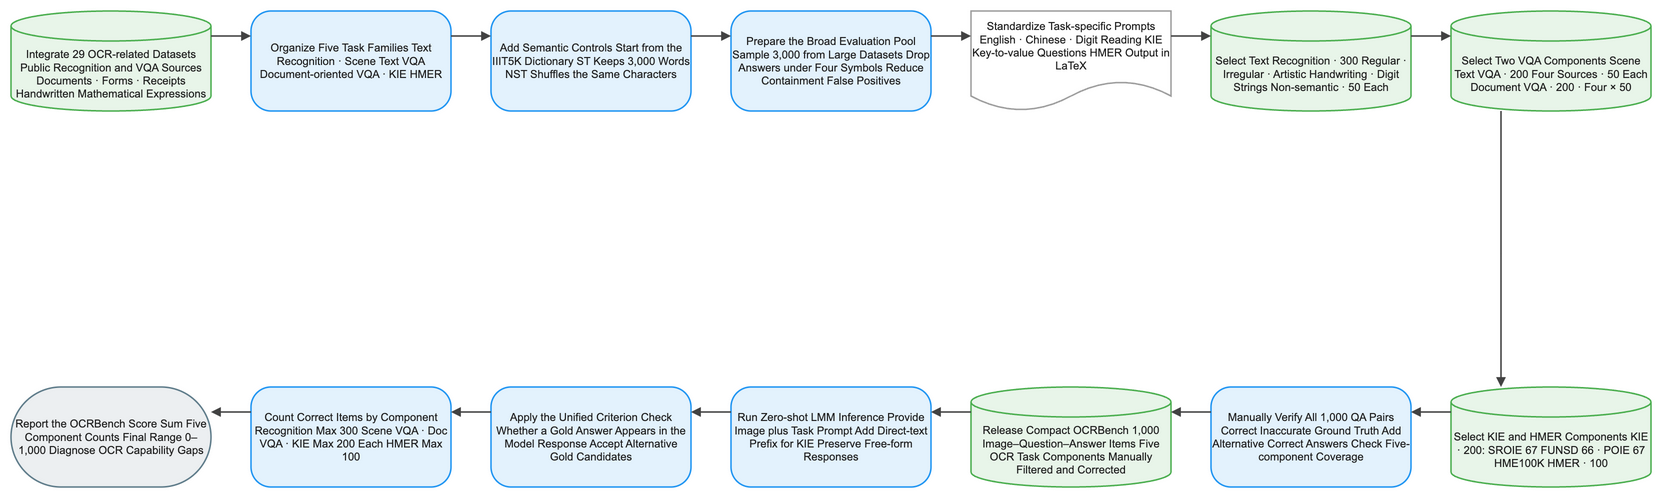

The diagram above was exported from draw.io. Its source (the exported page's mxGraphModel, read from the mxfile embedded in the PNG):
<mxGraphModel dx="1120" dy="720" grid="1" gridSize="8" guides="1" tooltips="1" connect="1" arrows="1" fold="1" page="1" pageScale="1" pageWidth="1640" pageHeight="552" math="1" background="#FFFFFF">
  <root>
    <mxCell id="0" />
    <mxCell id="1" parent="0" />
    <mxCell id="2" value="Integrate 29 OCR-related Datasets Public Recognition and VQA Sources Documents · Forms · Receipts Handwritten Mathematical Expressions" style="shape=cylinder3;boundedLbl=1;backgroundOutline=1;size=15;html=1;whiteSpace=wrap;fillColor=#E8F5E9;strokeColor=#4CAF50;strokeWidth=1.5;fontColor=#212121;fontSize=11;fontFamily=Arial, Helvetica, sans-serif;verticalAlign=middle;align=center" vertex="1" parent="1">
      <mxGeometry x="-80" y="-8" width="200" height="100" as="geometry" />
    </mxCell>
    <mxCell id="3" value="Organize Five Task Families Text Recognition · Scene Text VQA Document-oriented VQA · KIE HMER" style="rounded=1;arcSize=20;html=1;whiteSpace=wrap;fillColor=#E3F2FD;strokeColor=#2196F3;strokeWidth=1.5;fontColor=#212121;fontSize=11;fontFamily=Arial, Helvetica, sans-serif;verticalAlign=middle;align=center" vertex="1" parent="1">
      <mxGeometry x="160" y="-8" width="200" height="100" as="geometry" />
    </mxCell>
    <mxCell id="4" value="Add Semantic Controls Start from the IIIT5K Dictionary ST Keeps 3,000 Words NST Shuffles the Same Characters" style="rounded=1;arcSize=20;html=1;whiteSpace=wrap;fillColor=#E3F2FD;strokeColor=#2196F3;strokeWidth=1.5;fontColor=#212121;fontSize=11;fontFamily=Arial, Helvetica, sans-serif;verticalAlign=middle;align=center" vertex="1" parent="1">
      <mxGeometry x="400" y="-8" width="200" height="100" as="geometry" />
    </mxCell>
    <mxCell id="5" value="Prepare the Broad Evaluation Pool Sample 3,000 from Large Datasets Drop Answers under Four Symbols Reduce Containment False Positives" style="rounded=1;arcSize=20;html=1;whiteSpace=wrap;fillColor=#E3F2FD;strokeColor=#2196F3;strokeWidth=1.5;fontColor=#212121;fontSize=11;fontFamily=Arial, Helvetica, sans-serif;verticalAlign=middle;align=center" vertex="1" parent="1">
      <mxGeometry x="640" y="-8" width="200" height="100" as="geometry" />
    </mxCell>
    <mxCell id="6" value="Standardize Task-specific Prompts English · Chinese · Digit Reading KIE Key-to-value Questions HMER Output in LaTeX" style="shape=document;boundedLbl=1;html=1;whiteSpace=wrap;fillColor=#FFFFFF;strokeColor=#9E9E9E;strokeWidth=1.5;fontColor=#212121;fontSize=11;fontFamily=Arial, Helvetica, sans-serif;verticalAlign=middle;align=center" vertex="1" parent="1">
      <mxGeometry x="880" y="-8" width="200" height="100" as="geometry" />
    </mxCell>
    <mxCell id="7" value="Select Text Recognition · 300 Regular · Irregular · Artistic Handwriting · Digit Strings Non-semantic · 50 Each" style="shape=cylinder3;boundedLbl=1;backgroundOutline=1;size=15;html=1;whiteSpace=wrap;fillColor=#E8F5E9;strokeColor=#4CAF50;strokeWidth=1.5;fontColor=#212121;fontSize=11;fontFamily=Arial, Helvetica, sans-serif;verticalAlign=middle;align=center" vertex="1" parent="1">
      <mxGeometry x="1120" y="-8" width="200" height="100" as="geometry" />
    </mxCell>
    <mxCell id="8" value="Select Two VQA Components Scene Text VQA · 200 Four Sources · 50 Each Document VQA · 200 · Four × 50" style="shape=cylinder3;boundedLbl=1;backgroundOutline=1;size=15;html=1;whiteSpace=wrap;fillColor=#E8F5E9;strokeColor=#4CAF50;strokeWidth=1.5;fontColor=#212121;fontSize=11;fontFamily=Arial, Helvetica, sans-serif;verticalAlign=middle;align=center" vertex="1" parent="1">
      <mxGeometry x="1360" y="-8" width="200" height="100" as="geometry" />
    </mxCell>
    <mxCell id="9" value="Select KIE and HMER Components KIE · 200: SROIE 67 FUNSD 66 · POIE 67 HME100K HMER · 100" style="shape=cylinder3;boundedLbl=1;backgroundOutline=1;size=15;html=1;whiteSpace=wrap;fillColor=#E8F5E9;strokeColor=#4CAF50;strokeWidth=1.5;fontColor=#212121;fontSize=11;fontFamily=Arial, Helvetica, sans-serif;verticalAlign=middle;align=center" vertex="1" parent="1">
      <mxGeometry x="1360" y="368" width="200" height="100" as="geometry" />
    </mxCell>
    <mxCell id="10" value="Manually Verify All 1,000 QA Pairs Correct Inaccurate Ground Truth Add Alternative Correct Answers Check Five-component Coverage" style="rounded=1;arcSize=20;html=1;whiteSpace=wrap;fillColor=#E3F2FD;strokeColor=#2196F3;strokeWidth=1.5;fontColor=#212121;fontSize=11;fontFamily=Arial, Helvetica, sans-serif;verticalAlign=middle;align=center" vertex="1" parent="1">
      <mxGeometry x="1120" y="368" width="200" height="100" as="geometry" />
    </mxCell>
    <mxCell id="11" value="Release Compact OCRBench 1,000 Image–Question–Answer Items Five OCR Task Components Manually Filtered and Corrected" style="shape=cylinder3;boundedLbl=1;backgroundOutline=1;size=15;html=1;whiteSpace=wrap;fillColor=#E8F5E9;strokeColor=#4CAF50;strokeWidth=1.5;fontColor=#212121;fontSize=11;fontFamily=Arial, Helvetica, sans-serif;verticalAlign=middle;align=center" vertex="1" parent="1">
      <mxGeometry x="880" y="368" width="200" height="100" as="geometry" />
    </mxCell>
    <mxCell id="12" value="Run Zero-shot LMM Inference Provide Image plus Task Prompt Add Direct-text Prefix for KIE Preserve Free-form Responses" style="rounded=1;arcSize=20;html=1;whiteSpace=wrap;fillColor=#E3F2FD;strokeColor=#2196F3;strokeWidth=1.5;fontColor=#212121;fontSize=11;fontFamily=Arial, Helvetica, sans-serif;verticalAlign=middle;align=center" vertex="1" parent="1">
      <mxGeometry x="640" y="368" width="200" height="100" as="geometry" />
    </mxCell>
    <mxCell id="13" value="Apply the Unified Criterion Check Whether a Gold Answer Appears in the Model Response Accept Alternative Gold Candidates" style="rounded=1;arcSize=20;html=1;whiteSpace=wrap;fillColor=#E3F2FD;strokeColor=#2196F3;strokeWidth=1.5;fontColor=#212121;fontSize=11;fontFamily=Arial, Helvetica, sans-serif;verticalAlign=middle;align=center" vertex="1" parent="1">
      <mxGeometry x="400" y="368" width="200" height="100" as="geometry" />
    </mxCell>
    <mxCell id="14" value="Count Correct Items by Component Recognition Max 300 Scene VQA · Doc VQA · KIE Max 200 Each HMER Max 100" style="rounded=1;arcSize=20;html=1;whiteSpace=wrap;fillColor=#E3F2FD;strokeColor=#2196F3;strokeWidth=1.5;fontColor=#212121;fontSize=11;fontFamily=Arial, Helvetica, sans-serif;verticalAlign=middle;align=center" vertex="1" parent="1">
      <mxGeometry x="160" y="368" width="200" height="100" as="geometry" />
    </mxCell>
    <mxCell id="15" value="Report the OCRBench Score Sum Five Component Counts Final Range 0–1,000 Diagnose OCR Capability Gaps" style="rounded=1;arcSize=50;html=1;whiteSpace=wrap;fillColor=#ECEFF1;strokeColor=#607D8B;strokeWidth=1.5;fontColor=#212121;fontSize=11;fontFamily=Arial, Helvetica, sans-serif;verticalAlign=middle;align=center" vertex="1" parent="1">
      <mxGeometry x="-80" y="368" width="200" height="100" as="geometry" />
    </mxCell>
    <mxCell id="16" value="" style="edgeStyle=orthogonalEdgeStyle;rounded=0;orthogonalLoop=1;jettySize=auto;html=1;strokeColor=#424242;strokeWidth=1.5;endArrow=block;endFill=1;exitX=1;exitY=0.25;exitDx=0;exitDy=0;entryX=0;entryY=0.25;entryDx=0;entryDy=0;jumpStyle=arc;jumpSize=8" edge="1" parent="1" source="2" target="3">
      <mxGeometry relative="1" as="geometry" />
    </mxCell>
    <mxCell id="17" value="" style="edgeStyle=orthogonalEdgeStyle;rounded=0;orthogonalLoop=1;jettySize=auto;html=1;strokeColor=#424242;strokeWidth=1.5;endArrow=block;endFill=1;exitX=1;exitY=0.25;exitDx=0;exitDy=0;entryX=0;entryY=0.25;entryDx=0;entryDy=0;jumpStyle=arc;jumpSize=8" edge="1" parent="1" source="3" target="4">
      <mxGeometry relative="1" as="geometry" />
    </mxCell>
    <mxCell id="18" value="" style="edgeStyle=orthogonalEdgeStyle;rounded=0;orthogonalLoop=1;jettySize=auto;html=1;strokeColor=#424242;strokeWidth=1.5;endArrow=block;endFill=1;exitX=1;exitY=0.25;exitDx=0;exitDy=0;entryX=0;entryY=0.25;entryDx=0;entryDy=0;jumpStyle=arc;jumpSize=8" edge="1" parent="1" source="4" target="5">
      <mxGeometry relative="1" as="geometry" />
    </mxCell>
    <mxCell id="19" value="" style="edgeStyle=orthogonalEdgeStyle;rounded=0;orthogonalLoop=1;jettySize=auto;html=1;strokeColor=#424242;strokeWidth=1.5;endArrow=block;endFill=1;exitX=1;exitY=0.25;exitDx=0;exitDy=0;entryX=0;entryY=0.25;entryDx=0;entryDy=0;jumpStyle=arc;jumpSize=8" edge="1" parent="1" source="5" target="6">
      <mxGeometry relative="1" as="geometry" />
    </mxCell>
    <mxCell id="20" value="" style="edgeStyle=orthogonalEdgeStyle;rounded=0;orthogonalLoop=1;jettySize=auto;html=1;strokeColor=#424242;strokeWidth=1.5;endArrow=block;endFill=1;exitX=1;exitY=0.25;exitDx=0;exitDy=0;entryX=0;entryY=0.25;entryDx=0;entryDy=0;jumpStyle=arc;jumpSize=8" edge="1" parent="1" source="6" target="7">
      <mxGeometry relative="1" as="geometry" />
    </mxCell>
    <mxCell id="21" value="" style="edgeStyle=orthogonalEdgeStyle;rounded=0;orthogonalLoop=1;jettySize=auto;html=1;strokeColor=#424242;strokeWidth=1.5;endArrow=block;endFill=1;exitX=1;exitY=0.25;exitDx=0;exitDy=0;entryX=0;entryY=0.25;entryDx=0;entryDy=0;jumpStyle=arc;jumpSize=8" edge="1" parent="1" source="7" target="8">
      <mxGeometry relative="1" as="geometry" />
    </mxCell>
    <mxCell id="22" value="" style="edgeStyle=orthogonalEdgeStyle;rounded=0;orthogonalLoop=1;jettySize=auto;html=1;strokeColor=#424242;strokeWidth=1.5;endArrow=block;endFill=1;exitX=0.25;exitY=1;exitDx=0;exitDy=0;entryX=0.25;entryY=0;entryDx=0;entryDy=0;jumpStyle=arc;jumpSize=8" edge="1" parent="1" source="8" target="9">
      <mxGeometry relative="1" as="geometry" />
    </mxCell>
    <mxCell id="23" value="" style="edgeStyle=orthogonalEdgeStyle;rounded=0;orthogonalLoop=1;jettySize=auto;html=1;strokeColor=#424242;strokeWidth=1.5;endArrow=block;endFill=1;exitX=0;exitY=0.25;exitDx=0;exitDy=0;entryX=1;entryY=0.25;entryDx=0;entryDy=0;jumpStyle=arc;jumpSize=8" edge="1" parent="1" source="9" target="10">
      <mxGeometry relative="1" as="geometry" />
    </mxCell>
    <mxCell id="24" value="" style="edgeStyle=orthogonalEdgeStyle;rounded=0;orthogonalLoop=1;jettySize=auto;html=1;strokeColor=#424242;strokeWidth=1.5;endArrow=block;endFill=1;exitX=0;exitY=0.25;exitDx=0;exitDy=0;entryX=1;entryY=0.25;entryDx=0;entryDy=0;jumpStyle=arc;jumpSize=8" edge="1" parent="1" source="10" target="11">
      <mxGeometry relative="1" as="geometry" />
    </mxCell>
    <mxCell id="25" value="" style="edgeStyle=orthogonalEdgeStyle;rounded=0;orthogonalLoop=1;jettySize=auto;html=1;strokeColor=#424242;strokeWidth=1.5;endArrow=block;endFill=1;exitX=0;exitY=0.25;exitDx=0;exitDy=0;entryX=1;entryY=0.25;entryDx=0;entryDy=0;jumpStyle=arc;jumpSize=8" edge="1" parent="1" source="11" target="12">
      <mxGeometry relative="1" as="geometry" />
    </mxCell>
    <mxCell id="26" value="" style="edgeStyle=orthogonalEdgeStyle;rounded=0;orthogonalLoop=1;jettySize=auto;html=1;strokeColor=#424242;strokeWidth=1.5;endArrow=block;endFill=1;exitX=0;exitY=0.25;exitDx=0;exitDy=0;entryX=1;entryY=0.25;entryDx=0;entryDy=0;jumpStyle=arc;jumpSize=8" edge="1" parent="1" source="12" target="13">
      <mxGeometry relative="1" as="geometry" />
    </mxCell>
    <mxCell id="27" value="" style="edgeStyle=orthogonalEdgeStyle;rounded=0;orthogonalLoop=1;jettySize=auto;html=1;strokeColor=#424242;strokeWidth=1.5;endArrow=block;endFill=1;exitX=0;exitY=0.25;exitDx=0;exitDy=0;entryX=1;entryY=0.25;entryDx=0;entryDy=0;jumpStyle=arc;jumpSize=8" edge="1" parent="1" source="13" target="14">
      <mxGeometry relative="1" as="geometry" />
    </mxCell>
    <mxCell id="28" value="" style="edgeStyle=orthogonalEdgeStyle;rounded=0;orthogonalLoop=1;jettySize=auto;html=1;strokeColor=#424242;strokeWidth=1.5;endArrow=block;endFill=1;exitX=0;exitY=0.25;exitDx=0;exitDy=0;entryX=1;entryY=0.25;entryDx=0;entryDy=0;jumpStyle=arc;jumpSize=8" edge="1" parent="1" source="14" target="15">
      <mxGeometry relative="1" as="geometry" />
    </mxCell>
  </root>
</mxGraphModel>